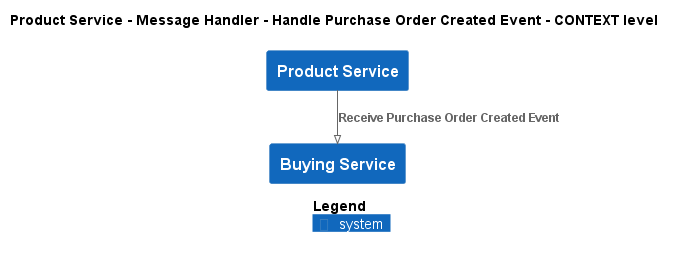

The diagram above was rendered by PlantUML. Its source (embedded in the PNG):
@startuml
!pragma layout smetana
!include ..\..\..\..\..\..\.c4s\C4_Context.puml

AddElementTag("state:new", $bgColor=green, $fontColor=#ffffff, $borderColor=green, $shadowing="False")
AddElementTag("state:changed", $bgColor=orange, $fontColor=#ffffff, $borderColor=orange, $shadowing="False")
AddElementTag("state:removed", $bgColor=red, $fontColor=#ffffff, $borderColor=red, $shadowing="False")

AddRelTag("state:new", $textColor=green, $lineColor=green)
AddRelTag("state:changed", $textColor=orange, $lineColor=orange)
AddRelTag("state:removed", $textColor=red, $lineColor=red)

SHOW_PERSON_PORTRAIT()
LAYOUT_TOP_DOWN()

skinparam linetype polyline

title Product Service - Message Handler - Handle Purchase Order Created Event - CONTEXT level

System(ECommercePlatform.SoftwareSystems.ProductService, "Product Service", "")
System(ECommercePlatform.SoftwareSystems.BuyingService, "Buying Service", "")

Rel(ECommercePlatform.SoftwareSystems.ProductService, ECommercePlatform.SoftwareSystems.BuyingService, "Receive Purchase Order Created Event")


SHOW_LEGEND()
@enduml